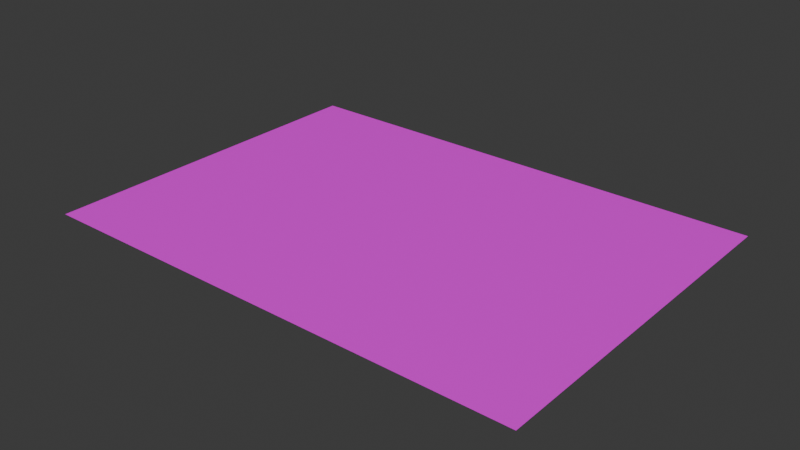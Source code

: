 # Source: Binary_08.blend  (saved by Blender 5.2.45; exported with 4.5.12 LTS)
import bpy
from mathutils import Matrix  # noqa: F401  (used for matrix-valued properties, if any)

bpy.ops.wm.read_factory_settings(use_empty=True)
scene = bpy.context.scene
scene.name = 'Scene'

# ---- collections
col_collection = bpy.data.collections.new('Collection'); scene.collection.children.link(col_collection)

# ---- images (referenced by path relative to the original .blend; pixels are not part of the script)
import os
ASSET_DIR = os.environ.get("B2B_ASSET_DIR", "")  # directory of the original .blend (textures are referenced by path, not embedded)
HERE = os.path.dirname(os.path.abspath(__file__))  # packed textures are extracted next to this script under _unpacked/

def load_image(name, relpath, width, height, colorspace="sRGB"):
    """Load a texture the original file referenced (path relative to the .blend, or extracted next to this script)."""
    p = next((c for c in (os.path.join(HERE, relpath), os.path.join(ASSET_DIR, relpath)) if relpath and os.path.exists(c)), "")
    if p:
        img = bpy.data.images.load(p, check_existing=True)
        img.name = name
    else:  # same state as the original file: an image datablock whose file is absent (Cycles renders it pink)
        img = bpy.data.images.new(name, width, height)
        img.source = "FILE"
        img.filepath = "//" + (relpath or name)
    img.colorspace_settings.name = colorspace
    return img
img_binaryco_png = load_image('binaryco.png', 'textures/binaryco.png', 1024, 1024, 'sRGB')

# ---- materials (node trees are filled in below, after node groups)
mat_binary = bpy.data.materials.new('Binary')

# ---- material node trees
mat_binary.use_nodes = True; mat_binary.node_tree.nodes.clear()
_N = mat_binary.node_tree.nodes; _L = mat_binary.node_tree.links
n0 = _N.new('ShaderNodeBsdfPrincipled'); n0.name = 'Principled BSDF'; n0.location = (-200, 100)
n0.inputs[10].default_value = 0.005
n1 = _N.new('ShaderNodeOutputMaterial'); n1.name = 'Material Output'; n1.location = (200, 100)
n2 = _N.new('ShaderNodeTexImage'); n2.name = 'Image Texture'; n2.location = (-647, 23)
n2.image = img_binaryco_png
_L.new(n0.outputs[0], n1.inputs[0])
_L.new(n2.outputs[0], n0.inputs[0])
_L.new(n2.outputs[1], n0.inputs[4])
n1.is_active_output = True

# ---- world
world_world = bpy.data.worlds.new('World'); scene.world = world_world
world_world.use_nodes = True; world_world.node_tree.nodes.clear()
_N = world_world.node_tree.nodes; _L = world_world.node_tree.links
n0 = _N.new('ShaderNodeOutputWorld'); n0.name = 'World Output'; n0.location = (200, 100)
n1 = _N.new('ShaderNodeBackground'); n1.name = 'Background'; n1.location = (-200, 100)
n1.inputs[0].default_value = (0.05088, 0.05088, 0.05088, 1.0)
_L.new(n1.outputs[0], n0.inputs[0])
n0.is_active_output = True
world_world.color = (0.05088, 0.05088, 0.05088)
world_world.sun_shadow_jitter_overblur = 0.0

# ---- meshes
me_plane_001 = bpy.data.meshes.new('Plane.001')
me_plane_001.from_pydata([(-0.694, -0.5, 0.004), (0.694, -0.5, 0.004), (-0.694, 0.5, 0.004), (0.694, 0.5, 0.004)], [], [(0, 1, 3, 2)])
_uv = me_plane_001.uv_layers.new(name='UVMap')
_uv.uv.foreach_set('vector', [0.2708, 0.01902, 0.6044, 0.01902, 0.6044, 0.2615, 0.2708, 0.2615])
me_plane_001.materials.append(mat_binary)
me_plane_001.update()

# ---- objects
ob_plane = bpy.data.objects.new('Plane', me_plane_001)

# ---- transforms, parenting, visibility, modifiers, constraints
ob_plane.location = (0.0, 0.0, 0.0)

# ---- collection membership
col_collection.objects.link(ob_plane)

# ---- scene / render settings (as saved in the file)
scene.frame_start = 1; scene.frame_end = 250; scene.frame_set(1)
scene.render.engine = 'BLENDER_EEVEE_NEXT'
scene.render.bake_bias = 0.0
scene.render.bake_samples = 0
scene.eevee.fast_gi_thickness_far = 0.0
bpy.context.view_layer.update()

# ---- added for rendering (the .blend has no active camera and no usable light): camera, sun
cam_auto = bpy.data.cameras.new('AutoCamera')
cam_auto.lens = 50.0
cam_auto.sensor_width = 36.0
cam_auto.clip_end = 1000.0
ob_auto_camera = bpy.data.objects.new('AutoCamera', cam_auto)
scene.collection.objects.link(ob_auto_camera)
ob_auto_camera.location = (1.58281, -1.89938, 1.27025)
ob_auto_camera.rotation_euler = (1.09748, -7.21219e-08, 0.694738)
scene.camera = ob_auto_camera
light_auto_sun = bpy.data.lights.new('AutoSun', 'SUN')
light_auto_sun.energy = 3.0
light_auto_sun.angle = 0.0523599
ob_auto_sun = bpy.data.objects.new('AutoSun', light_auto_sun)
scene.collection.objects.link(ob_auto_sun)
ob_auto_sun.rotation_euler = (0.872665, 0.174533, 0.523599)
bpy.context.view_layer.update()
